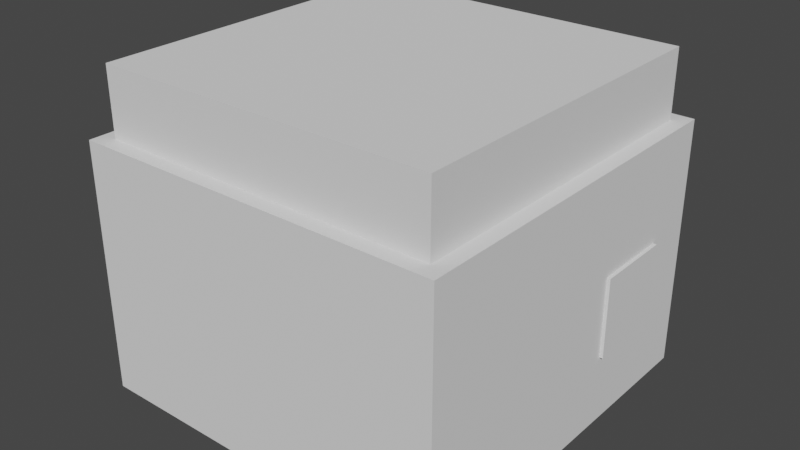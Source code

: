 # Source: Shop.blend  (saved by Blender 3.5.10; exported with 4.5.12 LTS)
import bpy
from mathutils import Matrix  # noqa: F401  (used for matrix-valued properties, if any)

bpy.ops.wm.read_factory_settings(use_empty=True)
scene = bpy.context.scene
scene.name = 'Scene'

# ---- collections
col_collection = bpy.data.collections.new('Collection'); scene.collection.children.link(col_collection)

# ---- world
world_world = bpy.data.worlds.new('World'); scene.world = world_world
world_world.use_nodes = True; world_world.node_tree.nodes.clear()
_N = world_world.node_tree.nodes; _L = world_world.node_tree.links
n0 = _N.new('ShaderNodeOutputWorld'); n0.name = 'World Output'; n0.location = (300, 300)
n1 = _N.new('ShaderNodeBackground'); n1.name = 'Background'; n1.location = (10, 300)
n1.inputs[0].default_value = (0.05088, 0.05088, 0.05088, 1.0)
_L.new(n1.outputs[0], n0.inputs[0])
n0.is_active_output = True
world_world.color = (0.05088, 0.05088, 0.05088)
world_world.use_sun_shadow = False
world_world.sun_shadow_jitter_overblur = 0.0

# ---- meshes
me_cube_001 = bpy.data.meshes.new('Cube.001')
me_cube_001.from_pydata([(-1.0, -1.0, -1.0), (-0.8398, -0.8398, -0.9009), (-1.0, -1.0, 1.0), (-1.0, 1.0, -1.0), (-0.8398, 0.8398, -0.9009), (-1.0, 1.0, 1.0), (1.0, -1.0, -1.0), (0.8398, -0.8398, -0.9009), (1.0, -1.0, 1.0), (1.0, 1.0, -1.0), (0.8398, 0.8398, -0.9009), (1.0, 1.0, 1.0), (-0.8398, -0.8398, 1.0), (0.8398, 0.8398, 1.0), (-0.8398, 0.8398, 1.0), (0.8398, -0.8398, 1.0)], [], [(0, 2, 5, 3), (3, 5, 11, 9), (9, 11, 8, 6), (6, 8, 2, 0), (3, 9, 6, 0), (5, 2, 8, 15, 12, 14), (8, 11, 5, 14, 13, 15), (12, 1, 4, 14), (14, 4, 10, 13), (10, 7, 15, 13), (7, 1, 12, 15), (4, 1, 7, 10)])
_uv = me_cube_001.uv_layers.new(name='UVMap')
_uv.uv.foreach_set('vector', [0.375, 0.0, 0.625, 0.0, 0.625, 0.25, 0.375, 0.25, 0.375, 0.25, 0.625, 0.25, 0.625, 0.5, 0.375, 0.5, 0.375, 0.5, 0.625, 0.5, 0.625, 0.75, 0.375, 0.75, 0.375, 0.75, 0.625, 0.75, 0.625, 1.0, 0.375, 1.0, 0.125, 0.5, 0.375, 0.5, 0.375, 0.75, 0.125, 0.75, 0.875, 0.5, 0.875, 0.75, 0.625, 0.75, 0.645, 0.73, 0.855, 0.73, 0.855, 0.52, 0.625, 0.75, 0.625, 0.5, 0.875, 0.5, 0.855, 0.52, 0.645, 0.52, 0.645, 0.73, 0.5672, 0.0, 0.375, 0.0, 0.375, 0.25, 0.5672, 0.25, 0.5672, 0.25, 0.375, 0.25, 0.375, 0.5, 0.5672, 0.5, 0.375, 0.5, 0.375, 0.75, 0.5672, 0.75, 0.5672, 0.5, 0.375, 0.75, 0.375, 1.0, 0.5672, 1.0, 0.5672, 0.75, 0.125, 0.5, 0.125, 0.75, 0.375, 0.75, 0.375, 0.5])
me_cube_001.update()
me_cube_002 = bpy.data.meshes.new('Cube.002')
me_cube_002.from_pydata([(-1.0, -1.0, -1.0), (-1.0, -1.0, 1.0), (-1.0, 1.0, -1.0), (-1.0, 1.0, 1.0), (1.0, -1.0, -1.0), (1.0, -1.0, 1.0), (1.0, 1.0, -1.0), (1.0, 1.0, 1.0)], [], [(0, 1, 3, 2), (2, 3, 7, 6), (6, 7, 5, 4), (4, 5, 1, 0), (2, 6, 4, 0), (7, 3, 1, 5)])
_uv = me_cube_002.uv_layers.new(name='UVMap')
_uv.uv.foreach_set('vector', [0.375, 0.0, 0.625, 0.0, 0.625, 0.25, 0.375, 0.25, 0.375, 0.25, 0.625, 0.25, 0.625, 0.5, 0.375, 0.5, 0.375, 0.5, 0.625, 0.5, 0.625, 0.75, 0.375, 0.75, 0.375, 0.75, 0.625, 0.75, 0.625, 1.0, 0.375, 1.0, 0.125, 0.5, 0.375, 0.5, 0.375, 0.75, 0.125, 0.75, 0.625, 0.5, 0.875, 0.5, 0.875, 0.75, 0.625, 0.75])
me_cube_002.update()
me_cube_003 = bpy.data.meshes.new('Cube.003')
me_cube_003.from_pydata([(-1.0, -1.0, -1.0), (-1.0, -1.0, 1.0), (-1.0, 1.0, -1.0), (-1.0, 1.0, 1.0), (1.0, -1.0, -1.0), (1.0, -1.0, 1.0), (1.0, 1.0, -1.0), (1.0, 1.0, 1.0)], [], [(0, 1, 3, 2), (2, 3, 7, 6), (6, 7, 5, 4), (4, 5, 1, 0), (2, 6, 4, 0), (7, 3, 1, 5)])
_uv = me_cube_003.uv_layers.new(name='UVMap')
_uv.uv.foreach_set('vector', [0.375, 0.0, 0.625, 0.0, 0.625, 0.25, 0.375, 0.25, 0.375, 0.25, 0.625, 0.25, 0.625, 0.5, 0.375, 0.5, 0.375, 0.5, 0.625, 0.5, 0.625, 0.75, 0.375, 0.75, 0.375, 0.75, 0.625, 0.75, 0.625, 1.0, 0.375, 1.0, 0.125, 0.5, 0.375, 0.5, 0.375, 0.75, 0.125, 0.75, 0.625, 0.5, 0.875, 0.5, 0.875, 0.75, 0.625, 0.75])
me_cube_003.update()
me_cube_004 = bpy.data.meshes.new('Cube.004')
me_cube_004.from_pydata([(-1.0, -1.0, -1.0), (-1.0, -1.0, 1.0), (-1.0, 1.0, -1.0), (-1.0, 1.0, 1.0), (1.0, -1.0, -1.0), (1.0, -1.0, 1.0), (1.0, 1.0, -1.0), (1.0, 1.0, 1.0)], [], [(0, 1, 3, 2), (2, 3, 7, 6), (6, 7, 5, 4), (4, 5, 1, 0), (2, 6, 4, 0), (7, 3, 1, 5)])
_uv = me_cube_004.uv_layers.new(name='UVMap')
_uv.uv.foreach_set('vector', [0.375, 0.0, 0.625, 0.0, 0.625, 0.25, 0.375, 0.25, 0.375, 0.25, 0.625, 0.25, 0.625, 0.5, 0.375, 0.5, 0.375, 0.5, 0.625, 0.5, 0.625, 0.75, 0.375, 0.75, 0.375, 0.75, 0.625, 0.75, 0.625, 1.0, 0.375, 1.0, 0.125, 0.5, 0.375, 0.5, 0.375, 0.75, 0.125, 0.75, 0.625, 0.5, 0.875, 0.5, 0.875, 0.75, 0.625, 0.75])
me_cube_004.update()
me_cube_005 = bpy.data.meshes.new('Cube.005')
me_cube_005.from_pydata([(-1.0, -1.0, -1.0), (-1.0, -1.0, 1.0), (-1.0, 1.0, -1.0), (-1.0, 1.0, 1.0), (1.0, -1.0, -1.0), (1.0, -1.0, 1.0), (1.0, 1.0, -1.0), (1.0, 1.0, 1.0)], [], [(0, 1, 3, 2), (2, 3, 7, 6), (6, 7, 5, 4), (4, 5, 1, 0), (2, 6, 4, 0), (7, 3, 1, 5)])
_uv = me_cube_005.uv_layers.new(name='UVMap')
_uv.uv.foreach_set('vector', [0.375, 0.0, 0.625, 0.0, 0.625, 0.25, 0.375, 0.25, 0.375, 0.25, 0.625, 0.25, 0.625, 0.5, 0.375, 0.5, 0.375, 0.5, 0.625, 0.5, 0.625, 0.75, 0.375, 0.75, 0.375, 0.75, 0.625, 0.75, 0.625, 1.0, 0.375, 1.0, 0.125, 0.5, 0.375, 0.5, 0.375, 0.75, 0.125, 0.75, 0.625, 0.5, 0.875, 0.5, 0.875, 0.75, 0.625, 0.75])
me_cube_005.update()

# ---- objects
ob_cube = bpy.data.objects.new('Cube', me_cube_001)
ob_cube_001 = bpy.data.objects.new('Cube.001', me_cube_002)
ob_cube_002 = bpy.data.objects.new('Cube.002', me_cube_003)
ob_cube_003 = bpy.data.objects.new('Cube.003', me_cube_004)
ob_cube_004 = bpy.data.objects.new('Cube.004', me_cube_005)

# ---- transforms, parenting, visibility, modifiers, constraints
ob_cube.location = (0.0, 0.0, 0.0)
ob_cube.scale = (4.624, 4.624, 3.14)
_m = ob_cube.modifiers.new('Boolean', 'BOOLEAN')
_m.object = ob_cube_002
ob_cube_001.location = (0.0, 0.0, 0.9349)
ob_cube_001.scale = (4.239, 4.242, 3.883)
ob_cube_002.location = (4.263, 2.295, -0.4143)
ob_cube_002.scale = (0.4439, 1.0, 1.0)
ob_cube_003.location = (4.298, 2.327, -0.4315)
ob_cube_003.scale = (0.2404, 0.09132, 1.08)
ob_cube_004.location = (4.298, 2.327, -0.4315)
ob_cube_004.rotation_euler = (-1.569, -0.0, 0.0)
ob_cube_004.scale = (0.2404, 0.09132, 1.08)

# ---- collection membership
col_collection.objects.link(ob_cube)
col_collection.objects.link(ob_cube_001)
col_collection.objects.link(ob_cube_002)
col_collection.objects.link(ob_cube_003)
col_collection.objects.link(ob_cube_004)

# ---- scene / render settings (as saved in the file)
scene.frame_start = 1; scene.frame_end = 250; scene.frame_set(1)
scene.render.engine = 'BLENDER_EEVEE_NEXT'
scene.cycles.sampling_pattern = 'TABULATED_SOBOL'
scene.view_settings.view_transform = 'Filmic'
bpy.context.view_layer.update()

# ---- added for rendering (the .blend has no active camera and no usable light): camera, sun
cam_auto = bpy.data.cameras.new('AutoCamera')
cam_auto.lens = 50.0
cam_auto.sensor_width = 36.0
cam_auto.clip_end = 1000.0
ob_auto_camera = bpy.data.objects.new('AutoCamera', cam_auto)
scene.collection.objects.link(ob_auto_camera)
ob_auto_camera.location = (14.2532, -17.0543, 12.2084)
ob_auto_camera.rotation_euler = (1.09748, -7.21219e-08, 0.694738)
scene.camera = ob_auto_camera
light_auto_sun = bpy.data.lights.new('AutoSun', 'SUN')
light_auto_sun.energy = 3.0
light_auto_sun.angle = 0.0523599
ob_auto_sun = bpy.data.objects.new('AutoSun', light_auto_sun)
scene.collection.objects.link(ob_auto_sun)
ob_auto_sun.rotation_euler = (0.872665, 0.174533, 0.523599)
bpy.context.view_layer.update()
